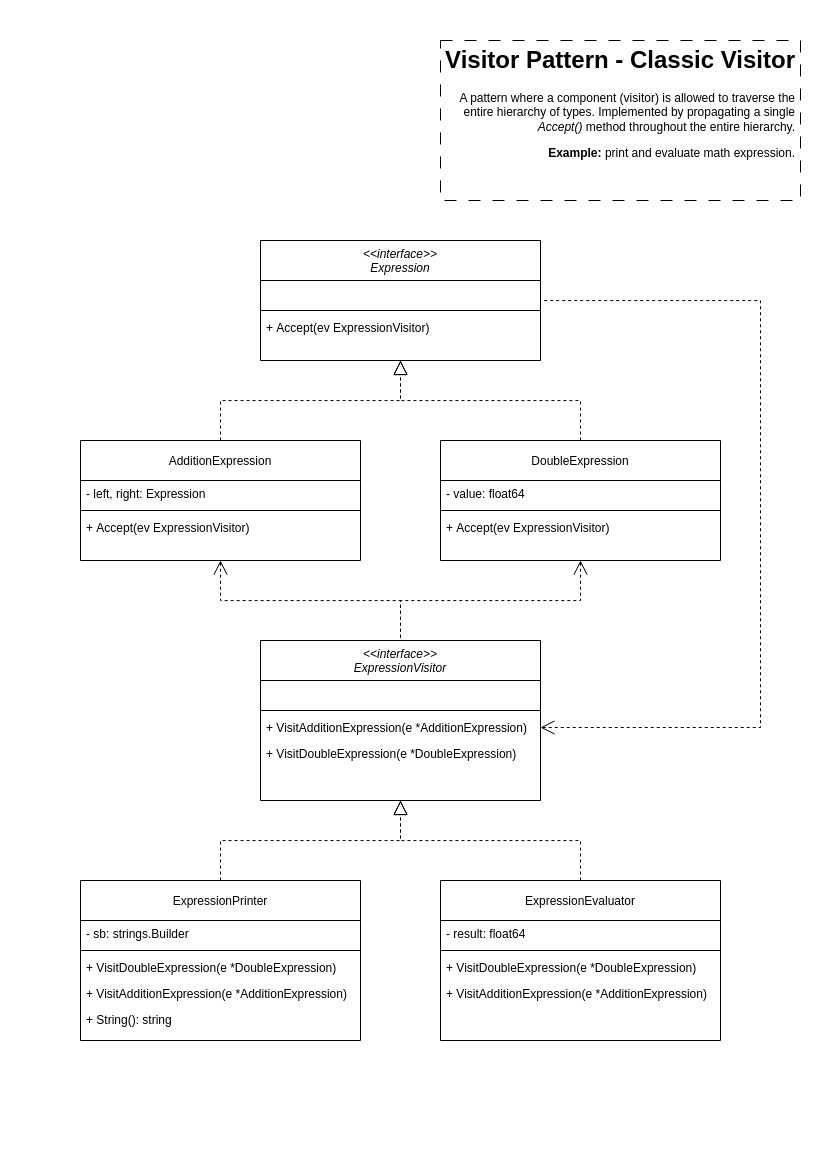

The diagram above was exported from draw.io. Its source (the exported page's mxGraphModel, read from the mxfile embedded in the PNG):
<mxGraphModel dx="1400" dy="713" grid="1" gridSize="10" guides="1" tooltips="1" connect="1" arrows="1" fold="1" page="1" pageScale="1" pageWidth="827" pageHeight="1169" math="0" shadow="0">
  <root>
    <mxCell id="WIyWlLk6GJQsqaUBKTNV-0" />
    <mxCell id="WIyWlLk6GJQsqaUBKTNV-1" parent="WIyWlLk6GJQsqaUBKTNV-0" />
    <mxCell id="zkfFHV4jXpPFQw0GAbJ--0" value="&lt;&lt;interface&gt;&gt;&#10;ExpressionVisitor" style="swimlane;fontStyle=2;align=center;verticalAlign=top;childLayout=stackLayout;horizontal=1;startSize=40;horizontalStack=0;resizeParent=1;resizeLast=0;collapsible=1;marginBottom=0;rounded=0;shadow=0;strokeWidth=1;" parent="WIyWlLk6GJQsqaUBKTNV-1" vertex="1">
      <mxGeometry x="260" y="640" width="280" height="160" as="geometry">
        <mxRectangle x="230" y="140" width="160" height="26" as="alternateBounds" />
      </mxGeometry>
    </mxCell>
    <mxCell id="zkfFHV4jXpPFQw0GAbJ--1" value=" " style="text;align=left;verticalAlign=top;spacingLeft=4;spacingRight=4;overflow=hidden;rotatable=0;points=[[0,0.5],[1,0.5]];portConstraint=eastwest;" parent="zkfFHV4jXpPFQw0GAbJ--0" vertex="1">
      <mxGeometry y="40" width="280" height="26" as="geometry" />
    </mxCell>
    <mxCell id="zkfFHV4jXpPFQw0GAbJ--4" value="" style="line;html=1;strokeWidth=1;align=left;verticalAlign=middle;spacingTop=-1;spacingLeft=3;spacingRight=3;rotatable=0;labelPosition=right;points=[];portConstraint=eastwest;" parent="zkfFHV4jXpPFQw0GAbJ--0" vertex="1">
      <mxGeometry y="66" width="280" height="8" as="geometry" />
    </mxCell>
    <mxCell id="xoiP9uBUnl5zstAK8hsx-1" value="+ VisitAdditionExpression(e *AdditionExpression)" style="text;align=left;verticalAlign=top;spacingLeft=4;spacingRight=4;overflow=hidden;rotatable=0;points=[[0,0.5],[1,0.5]];portConstraint=eastwest;" vertex="1" parent="zkfFHV4jXpPFQw0GAbJ--0">
      <mxGeometry y="74" width="280" height="26" as="geometry" />
    </mxCell>
    <mxCell id="zkfFHV4jXpPFQw0GAbJ--5" value="+ VisitDoubleExpression(e *DoubleExpression)" style="text;align=left;verticalAlign=top;spacingLeft=4;spacingRight=4;overflow=hidden;rotatable=0;points=[[0,0.5],[1,0.5]];portConstraint=eastwest;" parent="zkfFHV4jXpPFQw0GAbJ--0" vertex="1">
      <mxGeometry y="100" width="280" height="26" as="geometry" />
    </mxCell>
    <mxCell id="xoiP9uBUnl5zstAK8hsx-0" value="&lt;h1&gt;Visitor Pattern - Classic Visitor&lt;/h1&gt;&lt;p&gt;A pattern where a component (visitor) is allowed to traverse the entire hierarchy of types. Implemented by propagating a single &lt;i&gt;Accept()&lt;/i&gt; method throughout the entire hierarchy.&lt;/p&gt;&lt;p&gt;&lt;b&gt;Example:&lt;/b&gt;&amp;nbsp;print and evaluate math expression.&lt;/p&gt;" style="text;html=1;strokeColor=default;fillColor=none;spacing=5;spacingTop=-20;whiteSpace=wrap;overflow=hidden;rounded=0;dashed=1;dashPattern=12 12;align=right;" vertex="1" parent="WIyWlLk6GJQsqaUBKTNV-1">
      <mxGeometry x="440" y="40" width="360" height="160" as="geometry" />
    </mxCell>
    <mxCell id="xoiP9uBUnl5zstAK8hsx-2" value="&lt;&lt;interface&gt;&gt;&#10;Expression" style="swimlane;fontStyle=2;align=center;verticalAlign=top;childLayout=stackLayout;horizontal=1;startSize=40;horizontalStack=0;resizeParent=1;resizeLast=0;collapsible=1;marginBottom=0;rounded=0;shadow=0;strokeWidth=1;" vertex="1" parent="WIyWlLk6GJQsqaUBKTNV-1">
      <mxGeometry x="260" y="240" width="280" height="120" as="geometry">
        <mxRectangle x="230" y="140" width="160" height="26" as="alternateBounds" />
      </mxGeometry>
    </mxCell>
    <mxCell id="xoiP9uBUnl5zstAK8hsx-3" value=" " style="text;align=left;verticalAlign=top;spacingLeft=4;spacingRight=4;overflow=hidden;rotatable=0;points=[[0,0.5],[1,0.5]];portConstraint=eastwest;" vertex="1" parent="xoiP9uBUnl5zstAK8hsx-2">
      <mxGeometry y="40" width="280" height="26" as="geometry" />
    </mxCell>
    <mxCell id="xoiP9uBUnl5zstAK8hsx-4" value="" style="line;html=1;strokeWidth=1;align=left;verticalAlign=middle;spacingTop=-1;spacingLeft=3;spacingRight=3;rotatable=0;labelPosition=right;points=[];portConstraint=eastwest;" vertex="1" parent="xoiP9uBUnl5zstAK8hsx-2">
      <mxGeometry y="66" width="280" height="8" as="geometry" />
    </mxCell>
    <mxCell id="xoiP9uBUnl5zstAK8hsx-5" value="+ Accept(ev ExpressionVisitor)" style="text;align=left;verticalAlign=top;spacingLeft=4;spacingRight=4;overflow=hidden;rotatable=0;points=[[0,0.5],[1,0.5]];portConstraint=eastwest;" vertex="1" parent="xoiP9uBUnl5zstAK8hsx-2">
      <mxGeometry y="74" width="280" height="26" as="geometry" />
    </mxCell>
    <mxCell id="xoiP9uBUnl5zstAK8hsx-15" style="edgeStyle=orthogonalEdgeStyle;rounded=0;orthogonalLoop=1;jettySize=auto;html=1;endArrow=block;endFill=0;dashed=1;endSize=12;" edge="1" parent="WIyWlLk6GJQsqaUBKTNV-1" source="xoiP9uBUnl5zstAK8hsx-7" target="xoiP9uBUnl5zstAK8hsx-2">
      <mxGeometry relative="1" as="geometry">
        <Array as="points">
          <mxPoint x="580" y="400" />
          <mxPoint x="400" y="400" />
        </Array>
      </mxGeometry>
    </mxCell>
    <mxCell id="xoiP9uBUnl5zstAK8hsx-16" style="edgeStyle=orthogonalEdgeStyle;rounded=0;orthogonalLoop=1;jettySize=auto;html=1;endArrow=block;endFill=0;dashed=1;endSize=12;" edge="1" parent="WIyWlLk6GJQsqaUBKTNV-1" source="xoiP9uBUnl5zstAK8hsx-11" target="xoiP9uBUnl5zstAK8hsx-2">
      <mxGeometry relative="1" as="geometry">
        <Array as="points">
          <mxPoint x="220" y="400" />
          <mxPoint x="400" y="400" />
        </Array>
      </mxGeometry>
    </mxCell>
    <mxCell id="xoiP9uBUnl5zstAK8hsx-45" style="edgeStyle=orthogonalEdgeStyle;rounded=0;orthogonalLoop=1;jettySize=auto;html=1;entryX=0.5;entryY=0;entryDx=0;entryDy=0;endArrow=none;endFill=0;endSize=12;startArrow=open;startFill=0;dashed=1;startSize=12;" edge="1" parent="WIyWlLk6GJQsqaUBKTNV-1" source="xoiP9uBUnl5zstAK8hsx-7" target="zkfFHV4jXpPFQw0GAbJ--0">
      <mxGeometry relative="1" as="geometry">
        <Array as="points">
          <mxPoint x="400" y="600" />
        </Array>
      </mxGeometry>
    </mxCell>
    <mxCell id="xoiP9uBUnl5zstAK8hsx-48" style="edgeStyle=orthogonalEdgeStyle;rounded=0;orthogonalLoop=1;jettySize=auto;html=1;endArrow=none;endFill=0;endSize=12;startArrow=open;startFill=0;dashed=1;startSize=12;" edge="1" parent="WIyWlLk6GJQsqaUBKTNV-1" source="xoiP9uBUnl5zstAK8hsx-11" target="zkfFHV4jXpPFQw0GAbJ--0">
      <mxGeometry relative="1" as="geometry">
        <Array as="points">
          <mxPoint x="220" y="600" />
          <mxPoint x="400" y="600" />
        </Array>
      </mxGeometry>
    </mxCell>
    <mxCell id="xoiP9uBUnl5zstAK8hsx-11" value="AdditionExpression" style="swimlane;fontStyle=0;align=center;verticalAlign=middle;childLayout=stackLayout;horizontal=1;startSize=40;horizontalStack=0;resizeParent=1;resizeLast=0;collapsible=1;marginBottom=0;rounded=0;shadow=0;strokeWidth=1;" vertex="1" parent="WIyWlLk6GJQsqaUBKTNV-1">
      <mxGeometry x="80" y="440" width="280" height="120" as="geometry">
        <mxRectangle x="230" y="140" width="160" height="26" as="alternateBounds" />
      </mxGeometry>
    </mxCell>
    <mxCell id="xoiP9uBUnl5zstAK8hsx-12" value="- left, right: Expression" style="text;align=left;verticalAlign=top;spacingLeft=4;spacingRight=4;overflow=hidden;rotatable=0;points=[[0,0.5],[1,0.5]];portConstraint=eastwest;" vertex="1" parent="xoiP9uBUnl5zstAK8hsx-11">
      <mxGeometry y="40" width="280" height="26" as="geometry" />
    </mxCell>
    <mxCell id="xoiP9uBUnl5zstAK8hsx-13" value="" style="line;html=1;strokeWidth=1;align=left;verticalAlign=middle;spacingTop=-1;spacingLeft=3;spacingRight=3;rotatable=0;labelPosition=right;points=[];portConstraint=eastwest;" vertex="1" parent="xoiP9uBUnl5zstAK8hsx-11">
      <mxGeometry y="66" width="280" height="8" as="geometry" />
    </mxCell>
    <mxCell id="xoiP9uBUnl5zstAK8hsx-14" value="+ Accept(ev ExpressionVisitor)" style="text;align=left;verticalAlign=top;spacingLeft=4;spacingRight=4;overflow=hidden;rotatable=0;points=[[0,0.5],[1,0.5]];portConstraint=eastwest;" vertex="1" parent="xoiP9uBUnl5zstAK8hsx-11">
      <mxGeometry y="74" width="280" height="26" as="geometry" />
    </mxCell>
    <mxCell id="xoiP9uBUnl5zstAK8hsx-27" style="edgeStyle=orthogonalEdgeStyle;rounded=0;orthogonalLoop=1;jettySize=auto;html=1;endArrow=block;endFill=0;dashed=1;endSize=12;" edge="1" parent="WIyWlLk6GJQsqaUBKTNV-1" source="xoiP9uBUnl5zstAK8hsx-28">
      <mxGeometry relative="1" as="geometry">
        <mxPoint x="400" y="800" as="targetPoint" />
        <Array as="points">
          <mxPoint x="220" y="840" />
          <mxPoint x="400" y="840" />
        </Array>
      </mxGeometry>
    </mxCell>
    <mxCell id="xoiP9uBUnl5zstAK8hsx-28" value="ExpressionPrinter" style="swimlane;fontStyle=0;align=center;verticalAlign=middle;childLayout=stackLayout;horizontal=1;startSize=40;horizontalStack=0;resizeParent=1;resizeLast=0;collapsible=1;marginBottom=0;rounded=0;shadow=0;strokeWidth=1;" vertex="1" parent="WIyWlLk6GJQsqaUBKTNV-1">
      <mxGeometry x="80" y="880" width="280" height="160" as="geometry">
        <mxRectangle x="230" y="140" width="160" height="26" as="alternateBounds" />
      </mxGeometry>
    </mxCell>
    <mxCell id="xoiP9uBUnl5zstAK8hsx-29" value="- sb: strings.Builder" style="text;align=left;verticalAlign=top;spacingLeft=4;spacingRight=4;overflow=hidden;rotatable=0;points=[[0,0.5],[1,0.5]];portConstraint=eastwest;" vertex="1" parent="xoiP9uBUnl5zstAK8hsx-28">
      <mxGeometry y="40" width="280" height="26" as="geometry" />
    </mxCell>
    <mxCell id="xoiP9uBUnl5zstAK8hsx-30" value="" style="line;html=1;strokeWidth=1;align=left;verticalAlign=middle;spacingTop=-1;spacingLeft=3;spacingRight=3;rotatable=0;labelPosition=right;points=[];portConstraint=eastwest;" vertex="1" parent="xoiP9uBUnl5zstAK8hsx-28">
      <mxGeometry y="66" width="280" height="8" as="geometry" />
    </mxCell>
    <mxCell id="xoiP9uBUnl5zstAK8hsx-37" value="+ VisitDoubleExpression(e *DoubleExpression)" style="text;align=left;verticalAlign=top;spacingLeft=4;spacingRight=4;overflow=hidden;rotatable=0;points=[[0,0.5],[1,0.5]];portConstraint=eastwest;" vertex="1" parent="xoiP9uBUnl5zstAK8hsx-28">
      <mxGeometry y="74" width="280" height="26" as="geometry" />
    </mxCell>
    <mxCell id="xoiP9uBUnl5zstAK8hsx-38" value="+ VisitAdditionExpression(e *AdditionExpression)" style="text;align=left;verticalAlign=top;spacingLeft=4;spacingRight=4;overflow=hidden;rotatable=0;points=[[0,0.5],[1,0.5]];portConstraint=eastwest;" vertex="1" parent="xoiP9uBUnl5zstAK8hsx-28">
      <mxGeometry y="100" width="280" height="26" as="geometry" />
    </mxCell>
    <mxCell id="xoiP9uBUnl5zstAK8hsx-31" value="+ String(): string" style="text;align=left;verticalAlign=top;spacingLeft=4;spacingRight=4;overflow=hidden;rotatable=0;points=[[0,0.5],[1,0.5]];portConstraint=eastwest;" vertex="1" parent="xoiP9uBUnl5zstAK8hsx-28">
      <mxGeometry y="126" width="280" height="26" as="geometry" />
    </mxCell>
    <mxCell id="xoiP9uBUnl5zstAK8hsx-32" style="edgeStyle=orthogonalEdgeStyle;rounded=0;orthogonalLoop=1;jettySize=auto;html=1;endArrow=block;endFill=0;dashed=1;endSize=12;" edge="1" parent="WIyWlLk6GJQsqaUBKTNV-1" source="xoiP9uBUnl5zstAK8hsx-33">
      <mxGeometry relative="1" as="geometry">
        <mxPoint x="400" y="800" as="targetPoint" />
        <Array as="points">
          <mxPoint x="580" y="840" />
          <mxPoint x="400" y="840" />
        </Array>
      </mxGeometry>
    </mxCell>
    <mxCell id="xoiP9uBUnl5zstAK8hsx-33" value="ExpressionEvaluator" style="swimlane;fontStyle=0;align=center;verticalAlign=middle;childLayout=stackLayout;horizontal=1;startSize=40;horizontalStack=0;resizeParent=1;resizeLast=0;collapsible=1;marginBottom=0;rounded=0;shadow=0;strokeWidth=1;" vertex="1" parent="WIyWlLk6GJQsqaUBKTNV-1">
      <mxGeometry x="440" y="880" width="280" height="160" as="geometry">
        <mxRectangle x="230" y="140" width="160" height="26" as="alternateBounds" />
      </mxGeometry>
    </mxCell>
    <mxCell id="xoiP9uBUnl5zstAK8hsx-34" value="- result: float64" style="text;align=left;verticalAlign=top;spacingLeft=4;spacingRight=4;overflow=hidden;rotatable=0;points=[[0,0.5],[1,0.5]];portConstraint=eastwest;" vertex="1" parent="xoiP9uBUnl5zstAK8hsx-33">
      <mxGeometry y="40" width="280" height="26" as="geometry" />
    </mxCell>
    <mxCell id="xoiP9uBUnl5zstAK8hsx-35" value="" style="line;html=1;strokeWidth=1;align=left;verticalAlign=middle;spacingTop=-1;spacingLeft=3;spacingRight=3;rotatable=0;labelPosition=right;points=[];portConstraint=eastwest;" vertex="1" parent="xoiP9uBUnl5zstAK8hsx-33">
      <mxGeometry y="66" width="280" height="8" as="geometry" />
    </mxCell>
    <mxCell id="xoiP9uBUnl5zstAK8hsx-39" value="+ VisitDoubleExpression(e *DoubleExpression)" style="text;align=left;verticalAlign=top;spacingLeft=4;spacingRight=4;overflow=hidden;rotatable=0;points=[[0,0.5],[1,0.5]];portConstraint=eastwest;" vertex="1" parent="xoiP9uBUnl5zstAK8hsx-33">
      <mxGeometry y="74" width="280" height="26" as="geometry" />
    </mxCell>
    <mxCell id="xoiP9uBUnl5zstAK8hsx-40" value="+ VisitAdditionExpression(e *AdditionExpression)" style="text;align=left;verticalAlign=top;spacingLeft=4;spacingRight=4;overflow=hidden;rotatable=0;points=[[0,0.5],[1,0.5]];portConstraint=eastwest;" vertex="1" parent="xoiP9uBUnl5zstAK8hsx-33">
      <mxGeometry y="100" width="280" height="26" as="geometry" />
    </mxCell>
    <mxCell id="xoiP9uBUnl5zstAK8hsx-46" style="edgeStyle=orthogonalEdgeStyle;rounded=0;orthogonalLoop=1;jettySize=auto;html=1;endArrow=none;endFill=0;endSize=12;startArrow=open;startFill=0;startSize=12;dashed=1;" edge="1" parent="WIyWlLk6GJQsqaUBKTNV-1" source="xoiP9uBUnl5zstAK8hsx-1" target="xoiP9uBUnl5zstAK8hsx-2">
      <mxGeometry relative="1" as="geometry">
        <Array as="points">
          <mxPoint x="760" y="727" />
          <mxPoint x="760" y="300" />
        </Array>
      </mxGeometry>
    </mxCell>
    <mxCell id="xoiP9uBUnl5zstAK8hsx-7" value="DoubleExpression" style="swimlane;fontStyle=0;align=center;verticalAlign=middle;childLayout=stackLayout;horizontal=1;startSize=40;horizontalStack=0;resizeParent=1;resizeLast=0;collapsible=1;marginBottom=0;rounded=0;shadow=0;strokeWidth=1;" vertex="1" parent="WIyWlLk6GJQsqaUBKTNV-1">
      <mxGeometry x="440" y="440" width="280" height="120" as="geometry">
        <mxRectangle x="230" y="140" width="160" height="26" as="alternateBounds" />
      </mxGeometry>
    </mxCell>
    <mxCell id="xoiP9uBUnl5zstAK8hsx-8" value="- value: float64" style="text;align=left;verticalAlign=top;spacingLeft=4;spacingRight=4;overflow=hidden;rotatable=0;points=[[0,0.5],[1,0.5]];portConstraint=eastwest;" vertex="1" parent="xoiP9uBUnl5zstAK8hsx-7">
      <mxGeometry y="40" width="280" height="26" as="geometry" />
    </mxCell>
    <mxCell id="xoiP9uBUnl5zstAK8hsx-9" value="" style="line;html=1;strokeWidth=1;align=left;verticalAlign=middle;spacingTop=-1;spacingLeft=3;spacingRight=3;rotatable=0;labelPosition=right;points=[];portConstraint=eastwest;" vertex="1" parent="xoiP9uBUnl5zstAK8hsx-7">
      <mxGeometry y="66" width="280" height="8" as="geometry" />
    </mxCell>
    <mxCell id="xoiP9uBUnl5zstAK8hsx-10" value="+ Accept(ev ExpressionVisitor)" style="text;align=left;verticalAlign=top;spacingLeft=4;spacingRight=4;overflow=hidden;rotatable=0;points=[[0,0.5],[1,0.5]];portConstraint=eastwest;" vertex="1" parent="xoiP9uBUnl5zstAK8hsx-7">
      <mxGeometry y="74" width="280" height="26" as="geometry" />
    </mxCell>
  </root>
</mxGraphModel>